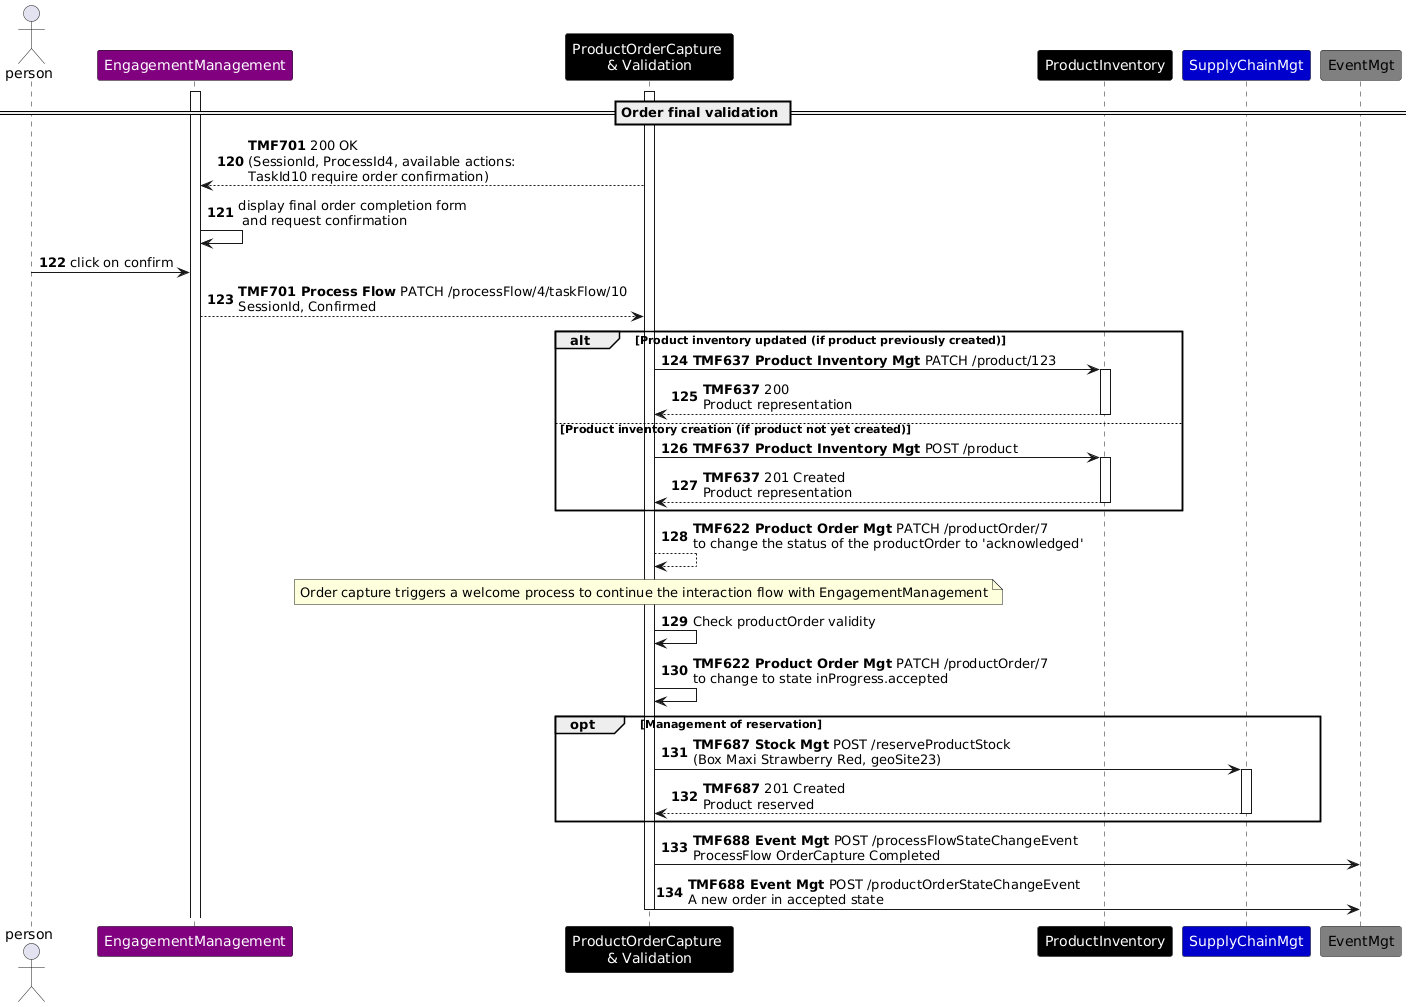

The diagram above was rendered by PlantUML. Its source (embedded in the PNG):
@startuml
skinparam ParticipantFontColor automatic
autonumber 120
actor person
participant EngagementManagement as EM #Purple
participant "ProductOrderCapture \n& Validation" as POCV #Black
participant ProductInventory as PI #Black
participant SupplyChainMgt as SCM #MediumBlue
participant EventMgt as EVM #Grey
activate POCV
activate EM
== Order final validation ==
POCV --> EM: **TMF701** 200 OK\n(SessionId, ProcessId4, available actions:\nTaskId10 require order confirmation)
EM -> EM: display final order completion form\n and request confirmation
person-> EM: click on confirm
EM --> POCV : **TMF701 Process Flow** PATCH /processFlow/4/taskFlow/10\nSessionId, Confirmed
alt Product inventory updated (if product previously created)
POCV -> PI : **TMF637 Product Inventory Mgt** PATCH /product/123
activate PI
PI --> POCV : **TMF637** 200\nProduct representation
deactivate PI
else  Product inventory creation (if product not yet created)
POCV -> PI : **TMF637 Product Inventory Mgt** POST /product
activate PI
PI --> POCV : **TMF637** 201 Created\nProduct representation
deactivate PI
end
POCV --> POCV : **TMF622 Product Order Mgt** PATCH /productOrder/7\nto change the status of the productOrder to 'acknowledged'
Note over POCV: Order capture triggers a welcome process to continue the interaction flow with EngagementManagement
POCV -> POCV : Check productOrder validity
POCV -> POCV : **TMF622 Product Order Mgt** PATCH /productOrder/7\nto change to state inProgress.accepted
opt Management of reservation
POCV -> SCM : **TMF687 Stock Mgt** POST /reserveProductStock\n(Box Maxi Strawberry Red, geoSite23)
activate SCM
SCM--> POCV : **TMF687** 201 Created\nProduct reserved
deactivate SCM
end
POCV -> EVM : **TMF688 Event Mgt** POST /processFlowStateChangeEvent\nProcessFlow OrderCapture Completed
POCV -> EVM : **TMF688 Event Mgt** POST /productOrderStateChangeEvent\nA new order in accepted state
deactivate POCV
@enduml